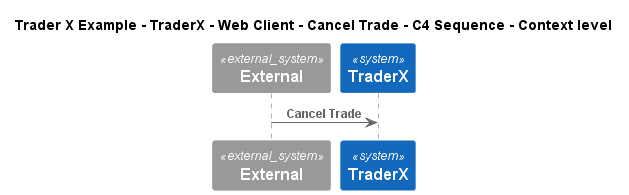

The diagram above was rendered by PlantUML. Its source (embedded in the PNG):
@startuml
!include ..\..\..\..\..\..\..\.c4s\C4_Sequence.puml
SHOW_FOOT_BOXES()

title Trader X Example - TraderX - Web Client - Cancel Trade - C4 Sequence - Context level

System_Ext(C4InterFlow.SoftwareSystems.ExternalSystem, "External", "")
System(TraderXExample.SoftwareSystems.TraderX, "TraderX", "TraderX")

Rel(C4InterFlow.SoftwareSystems.ExternalSystem, TraderXExample.SoftwareSystems.TraderX, "Cancel Trade")


@enduml